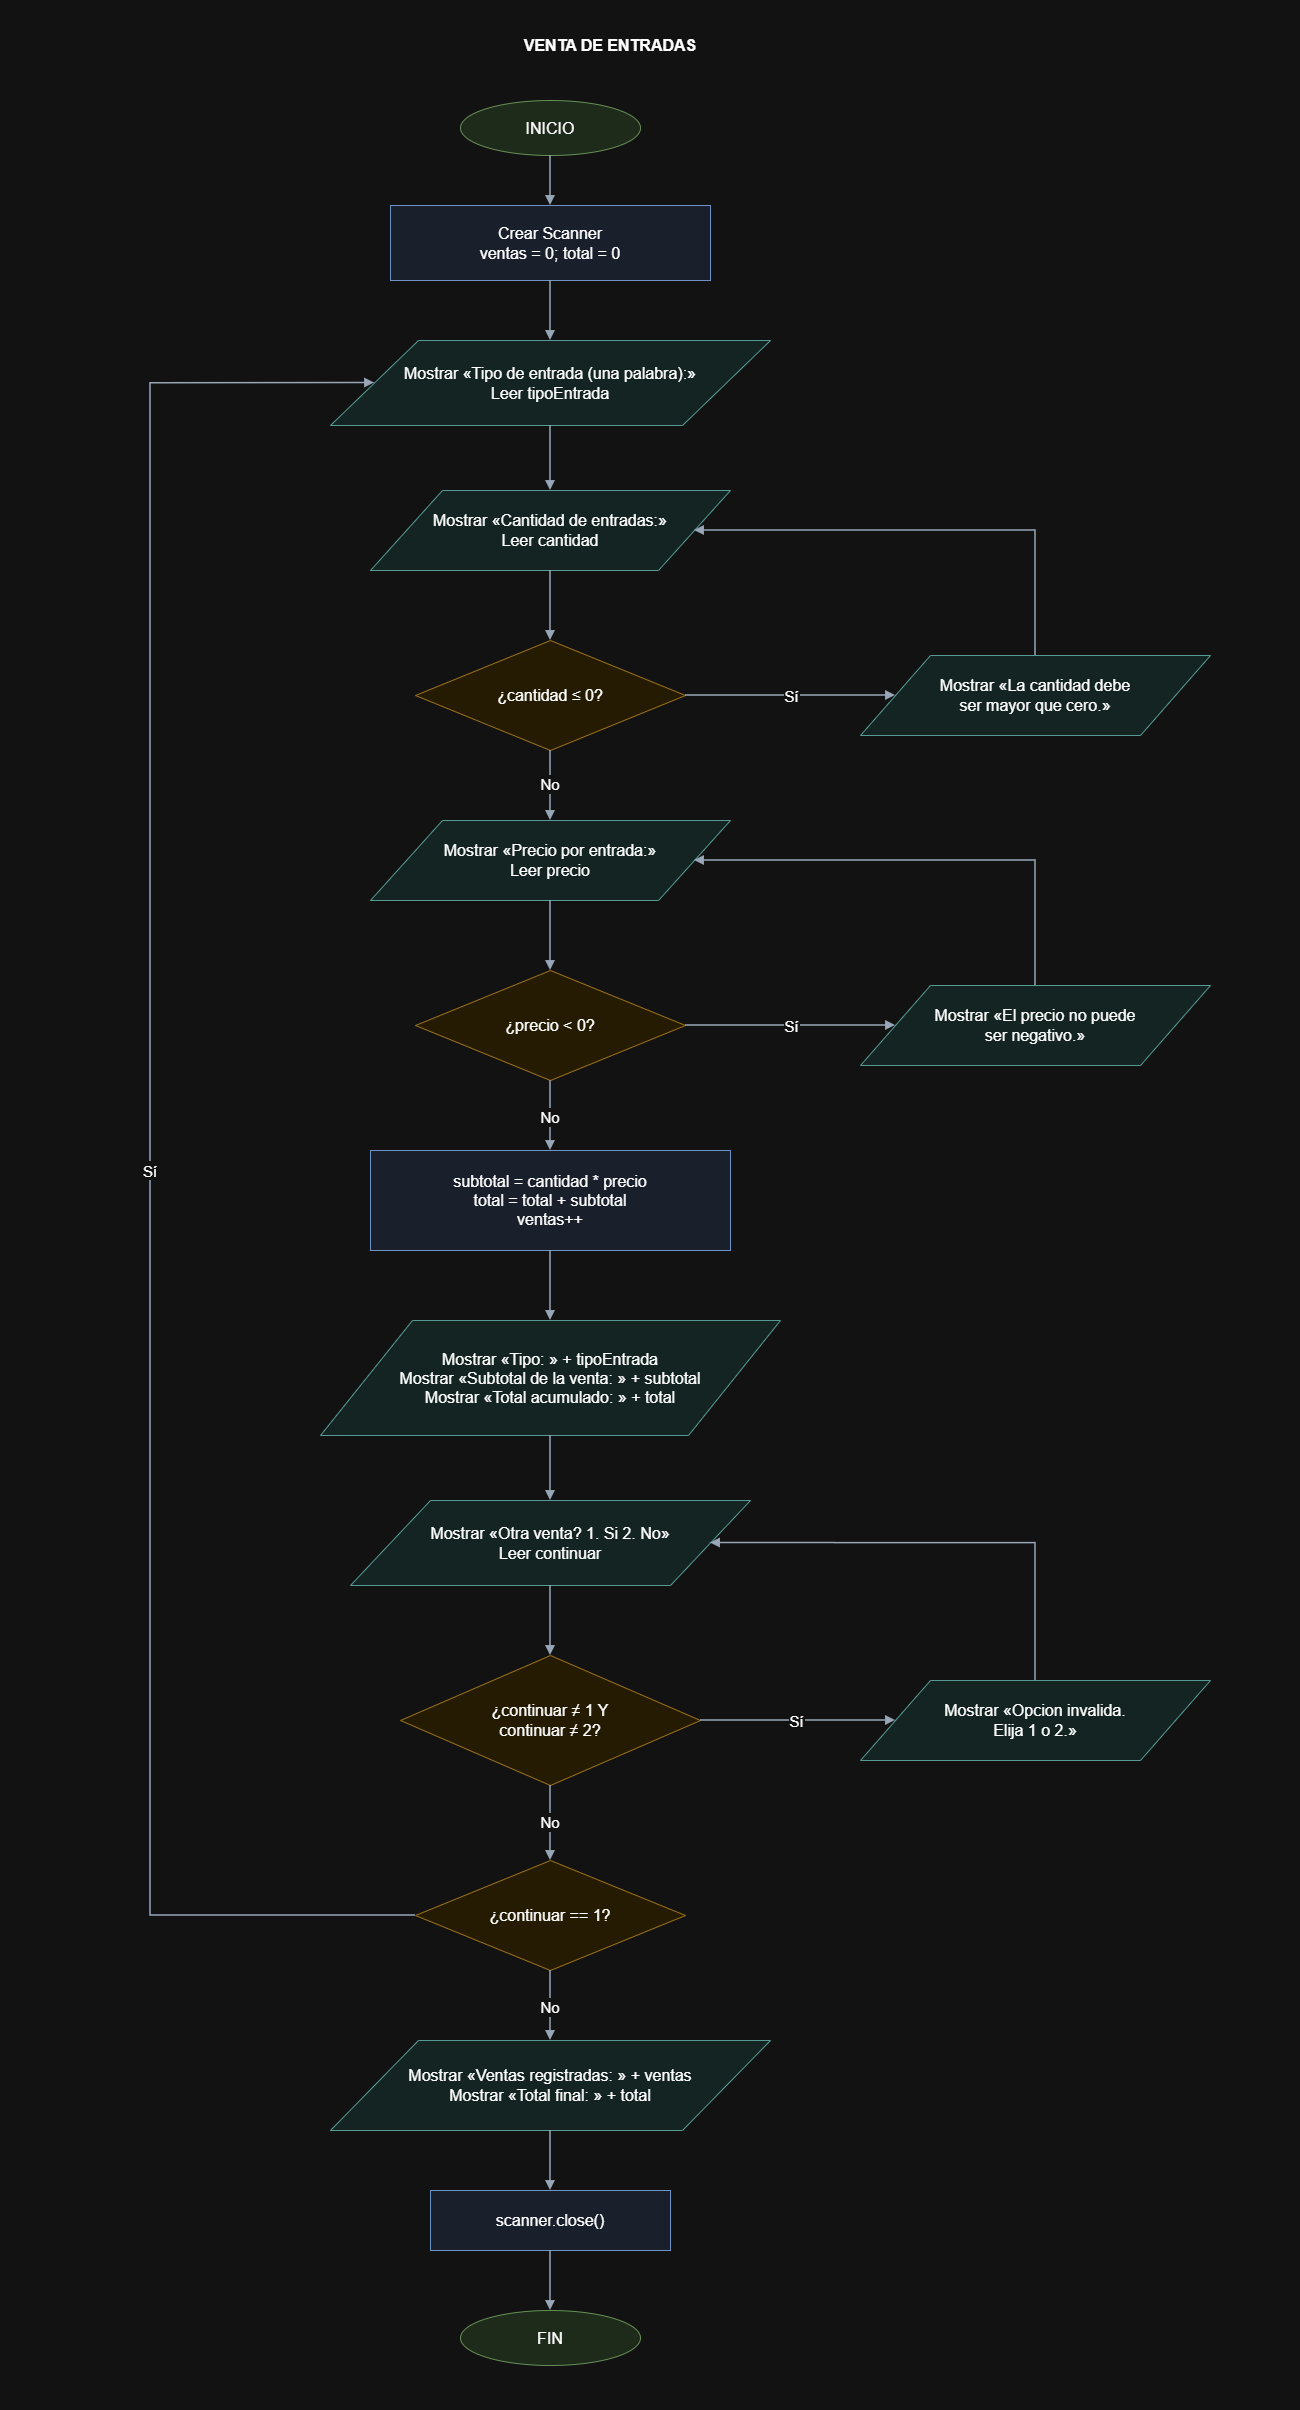

The diagram above was exported from draw.io. Its source (the exported page's mxGraphModel, read from the mxfile embedded in the PNG):
<mxGraphModel dx="3393" dy="2367" grid="1" gridSize="10" guides="1" tooltips="1" connect="1" arrows="1" fold="1" page="1" pageScale="1" pageWidth="1300" pageHeight="2410" math="0" shadow="0">
  <root>
    <mxCell id="0" />
    <mxCell id="1" parent="0" />
    <mxCell id="title" parent="1" style="text;strokeColor=none;fillColor=none;fontStyle=1;whiteSpace=wrap;html=0;fontFamily=Arial;fontSize=16;align=center;verticalAlign=middle;spacing=8;" value="VENTA DE ENTRADAS" vertex="1">
      <mxGeometry height="40" width="700" x="260" y="25" as="geometry" />
    </mxCell>
    <mxCell id="start" parent="1" style="ellipse;fillColor=#dcebd7;strokeColor=#5c8c48;whiteSpace=wrap;html=0;fontFamily=Arial;fontSize=16;align=center;verticalAlign=middle;spacing=8;" value="INICIO" vertex="1">
      <mxGeometry height="55" width="180" x="460" y="100" as="geometry" />
    </mxCell>
    <mxCell id="init" parent="1" style="rounded=0;fillColor=#e8f0fe;strokeColor=#4772ad;whiteSpace=wrap;html=0;fontFamily=Arial;fontSize=16;align=center;verticalAlign=middle;spacing=8;" value="Crear Scanner&#10;ventas = 0; total = 0" vertex="1">
      <mxGeometry height="75" width="320" x="390" y="205" as="geometry" />
    </mxCell>
    <mxCell id="type" parent="1" style="shape=parallelogram;perimeter=parallelogramPerimeter;fillColor=#e0f2f1;strokeColor=#32847c;whiteSpace=wrap;html=0;fontFamily=Arial;fontSize=16;align=center;verticalAlign=middle;spacing=8;" value="Mostrar «Tipo de entrada (una palabra):»&#10;Leer tipoEntrada" vertex="1">
      <mxGeometry height="85" width="440" x="330" y="340" as="geometry" />
    </mxCell>
    <mxCell id="quantity" parent="1" style="shape=parallelogram;perimeter=parallelogramPerimeter;fillColor=#e0f2f1;strokeColor=#32847c;whiteSpace=wrap;html=0;fontFamily=Arial;fontSize=16;align=center;verticalAlign=middle;spacing=8;" value="Mostrar «Cantidad de entradas:»&#10;Leer cantidad" vertex="1">
      <mxGeometry height="80" width="360" x="370" y="490" as="geometry" />
    </mxCell>
    <mxCell id="badquantity" parent="1" style="rhombus;fillColor=#fff3d6;strokeColor=#bd8b22;whiteSpace=wrap;html=0;fontFamily=Arial;fontSize=16;align=center;verticalAlign=middle;spacing=8;" value="¿cantidad ≤ 0?" vertex="1">
      <mxGeometry height="110" width="270" x="415" y="640" as="geometry" />
    </mxCell>
    <mxCell id="quantityerror" parent="1" style="shape=parallelogram;perimeter=parallelogramPerimeter;fillColor=#e0f2f1;strokeColor=#32847c;whiteSpace=wrap;html=0;fontFamily=Arial;fontSize=16;align=center;verticalAlign=middle;spacing=8;" value="Mostrar «La cantidad debe&#10;ser mayor que cero.»" vertex="1">
      <mxGeometry height="80" width="350" x="860" y="655" as="geometry" />
    </mxCell>
    <mxCell id="price" parent="1" style="shape=parallelogram;perimeter=parallelogramPerimeter;fillColor=#e0f2f1;strokeColor=#32847c;whiteSpace=wrap;html=0;fontFamily=Arial;fontSize=16;align=center;verticalAlign=middle;spacing=8;" value="Mostrar «Precio por entrada:»&#10;Leer precio" vertex="1">
      <mxGeometry height="80" width="360" x="370" y="820" as="geometry" />
    </mxCell>
    <mxCell id="badprice" parent="1" style="rhombus;fillColor=#fff3d6;strokeColor=#bd8b22;whiteSpace=wrap;html=0;fontFamily=Arial;fontSize=16;align=center;verticalAlign=middle;spacing=8;" value="¿precio &lt; 0?" vertex="1">
      <mxGeometry height="110" width="270" x="415" y="970" as="geometry" />
    </mxCell>
    <mxCell id="priceerror" parent="1" style="shape=parallelogram;perimeter=parallelogramPerimeter;fillColor=#e0f2f1;strokeColor=#32847c;whiteSpace=wrap;html=0;fontFamily=Arial;fontSize=16;align=center;verticalAlign=middle;spacing=8;" value="Mostrar «El precio no puede&#10;ser negativo.»" vertex="1">
      <mxGeometry height="80" width="350" x="860" y="985" as="geometry" />
    </mxCell>
    <mxCell id="calc" parent="1" style="rounded=0;fillColor=#e8f0fe;strokeColor=#4772ad;whiteSpace=wrap;html=0;fontFamily=Arial;fontSize=16;align=center;verticalAlign=middle;spacing=8;" value="subtotal = cantidad * precio&#10;total = total + subtotal&#10;ventas++" vertex="1">
      <mxGeometry height="100" width="360" x="370" y="1150" as="geometry" />
    </mxCell>
    <mxCell id="summary" parent="1" style="shape=parallelogram;perimeter=parallelogramPerimeter;fillColor=#e0f2f1;strokeColor=#32847c;whiteSpace=wrap;html=0;fontFamily=Arial;fontSize=16;align=center;verticalAlign=middle;spacing=8;" value="Mostrar «Tipo: » + tipoEntrada&#10;Mostrar «Subtotal de la venta: » + subtotal&#10;Mostrar «Total acumulado: » + total" vertex="1">
      <mxGeometry height="115" width="460" x="320" y="1320" as="geometry" />
    </mxCell>
    <mxCell id="continue" parent="1" style="shape=parallelogram;perimeter=parallelogramPerimeter;fillColor=#e0f2f1;strokeColor=#32847c;whiteSpace=wrap;html=0;fontFamily=Arial;fontSize=16;align=center;verticalAlign=middle;spacing=8;" value="Mostrar «Otra venta? 1. Si  2. No»&#10;Leer continuar" vertex="1">
      <mxGeometry height="85" width="400" x="350" y="1500" as="geometry" />
    </mxCell>
    <mxCell id="badoption" parent="1" style="rhombus;fillColor=#fff3d6;strokeColor=#bd8b22;whiteSpace=wrap;html=0;fontFamily=Arial;fontSize=16;align=center;verticalAlign=middle;spacing=8;" value="¿continuar ≠ 1 Y&#10;continuar ≠ 2?" vertex="1">
      <mxGeometry height="130" width="300" x="400" y="1655" as="geometry" />
    </mxCell>
    <mxCell id="optionerror" parent="1" style="shape=parallelogram;perimeter=parallelogramPerimeter;fillColor=#e0f2f1;strokeColor=#32847c;whiteSpace=wrap;html=0;fontFamily=Arial;fontSize=16;align=center;verticalAlign=middle;spacing=8;" value="Mostrar «Opcion invalida.&#10;Elija 1 o 2.»" vertex="1">
      <mxGeometry height="80" width="350" x="860" y="1680" as="geometry" />
    </mxCell>
    <mxCell id="repeat" parent="1" style="rhombus;fillColor=#fff3d6;strokeColor=#bd8b22;whiteSpace=wrap;html=0;fontFamily=Arial;fontSize=16;align=center;verticalAlign=middle;spacing=8;" value="¿continuar == 1?" vertex="1">
      <mxGeometry height="110" width="270" x="415" y="1860" as="geometry" />
    </mxCell>
    <mxCell id="totals" parent="1" style="shape=parallelogram;perimeter=parallelogramPerimeter;fillColor=#e0f2f1;strokeColor=#32847c;whiteSpace=wrap;html=0;fontFamily=Arial;fontSize=16;align=center;verticalAlign=middle;spacing=8;" value="Mostrar «Ventas registradas: » + ventas&#10;Mostrar «Total final: » + total" vertex="1">
      <mxGeometry height="90" width="440" x="330" y="2040" as="geometry" />
    </mxCell>
    <mxCell id="close" parent="1" style="rounded=0;fillColor=#e8f0fe;strokeColor=#4772ad;whiteSpace=wrap;html=0;fontFamily=Arial;fontSize=16;align=center;verticalAlign=middle;spacing=8;" value="scanner.close()" vertex="1">
      <mxGeometry height="60" width="240" x="430" y="2190" as="geometry" />
    </mxCell>
    <mxCell id="end" parent="1" style="ellipse;fillColor=#dcebd7;strokeColor=#5c8c48;whiteSpace=wrap;html=0;fontFamily=Arial;fontSize=16;align=center;verticalAlign=middle;spacing=8;" value="FIN" vertex="1">
      <mxGeometry height="55" width="180" x="460" y="2310" as="geometry" />
    </mxCell>
    <mxCell id="e21" edge="1" parent="1" source="start" style="edgeStyle=orthogonalEdgeStyle;rounded=0;html=0;endArrow=block;endFill=1;strokeColor=#46566b;strokeWidth=1.5;fontFamily=Arial;fontSize=15;labelBackgroundColor=#ffffff;exitX=0.5;exitY=1;exitDx=0;exitDy=0;entryX=0.5;entryY=0;entryDx=0;entryDy=0;" target="init" value="">
      <mxGeometry relative="1" as="geometry" />
    </mxCell>
    <mxCell id="e22" edge="1" parent="1" source="init" style="edgeStyle=orthogonalEdgeStyle;rounded=0;html=0;endArrow=block;endFill=1;strokeColor=#46566b;strokeWidth=1.5;fontFamily=Arial;fontSize=15;labelBackgroundColor=#ffffff;exitX=0.5;exitY=1;exitDx=0;exitDy=0;entryX=0.5;entryY=0;entryDx=0;entryDy=0;" target="type" value="">
      <mxGeometry relative="1" as="geometry" />
    </mxCell>
    <mxCell id="e23" edge="1" parent="1" source="type" style="edgeStyle=orthogonalEdgeStyle;rounded=0;html=0;endArrow=block;endFill=1;strokeColor=#46566b;strokeWidth=1.5;fontFamily=Arial;fontSize=15;labelBackgroundColor=#ffffff;exitX=0.5;exitY=1;exitDx=0;exitDy=0;entryX=0.5;entryY=0;entryDx=0;entryDy=0;" target="quantity" value="">
      <mxGeometry relative="1" as="geometry" />
    </mxCell>
    <mxCell id="e24" edge="1" parent="1" source="quantity" style="edgeStyle=orthogonalEdgeStyle;rounded=0;html=0;endArrow=block;endFill=1;strokeColor=#46566b;strokeWidth=1.5;fontFamily=Arial;fontSize=15;labelBackgroundColor=#ffffff;exitX=0.5;exitY=1;exitDx=0;exitDy=0;entryX=0.5;entryY=0;entryDx=0;entryDy=0;" target="badquantity" value="">
      <mxGeometry relative="1" as="geometry" />
    </mxCell>
    <mxCell id="e25" edge="1" parent="1" source="price" style="edgeStyle=orthogonalEdgeStyle;rounded=0;html=0;endArrow=block;endFill=1;strokeColor=#46566b;strokeWidth=1.5;fontFamily=Arial;fontSize=15;labelBackgroundColor=#ffffff;exitX=0.5;exitY=1;exitDx=0;exitDy=0;entryX=0.5;entryY=0;entryDx=0;entryDy=0;" target="badprice" value="">
      <mxGeometry relative="1" as="geometry" />
    </mxCell>
    <mxCell id="e26" edge="1" parent="1" source="calc" style="edgeStyle=orthogonalEdgeStyle;rounded=0;html=0;endArrow=block;endFill=1;strokeColor=#46566b;strokeWidth=1.5;fontFamily=Arial;fontSize=15;labelBackgroundColor=#ffffff;exitX=0.5;exitY=1;exitDx=0;exitDy=0;entryX=0.5;entryY=0;entryDx=0;entryDy=0;" target="summary" value="">
      <mxGeometry relative="1" as="geometry" />
    </mxCell>
    <mxCell id="e27" edge="1" parent="1" source="summary" style="edgeStyle=orthogonalEdgeStyle;rounded=0;html=0;endArrow=block;endFill=1;strokeColor=#46566b;strokeWidth=1.5;fontFamily=Arial;fontSize=15;labelBackgroundColor=#ffffff;exitX=0.5;exitY=1;exitDx=0;exitDy=0;entryX=0.5;entryY=0;entryDx=0;entryDy=0;" target="continue" value="">
      <mxGeometry relative="1" as="geometry" />
    </mxCell>
    <mxCell id="e28" edge="1" parent="1" source="continue" style="edgeStyle=orthogonalEdgeStyle;rounded=0;html=0;endArrow=block;endFill=1;strokeColor=#46566b;strokeWidth=1.5;fontFamily=Arial;fontSize=15;labelBackgroundColor=#ffffff;exitX=0.5;exitY=1;exitDx=0;exitDy=0;entryX=0.5;entryY=0;entryDx=0;entryDy=0;" target="badoption" value="">
      <mxGeometry relative="1" as="geometry" />
    </mxCell>
    <mxCell id="e29" edge="1" parent="1" source="totals" style="edgeStyle=orthogonalEdgeStyle;rounded=0;html=0;endArrow=block;endFill=1;strokeColor=#46566b;strokeWidth=1.5;fontFamily=Arial;fontSize=15;labelBackgroundColor=#ffffff;exitX=0.5;exitY=1;exitDx=0;exitDy=0;entryX=0.5;entryY=0;entryDx=0;entryDy=0;" target="close" value="">
      <mxGeometry relative="1" as="geometry" />
    </mxCell>
    <mxCell id="e30" edge="1" parent="1" source="close" style="edgeStyle=orthogonalEdgeStyle;rounded=0;html=0;endArrow=block;endFill=1;strokeColor=#46566b;strokeWidth=1.5;fontFamily=Arial;fontSize=15;labelBackgroundColor=#ffffff;exitX=0.5;exitY=1;exitDx=0;exitDy=0;entryX=0.5;entryY=0;entryDx=0;entryDy=0;" target="end" value="">
      <mxGeometry relative="1" as="geometry" />
    </mxCell>
    <mxCell id="e31" edge="1" parent="1" source="badquantity" style="edgeStyle=orthogonalEdgeStyle;rounded=0;html=0;endArrow=block;endFill=1;strokeColor=#46566b;strokeWidth=1.5;fontFamily=Arial;fontSize=15;labelBackgroundColor=#ffffff;exitX=1;exitY=0.5;exitDx=0;exitDy=0;entryX=0;entryY=0.5;entryDx=0;entryDy=0;" target="quantityerror" value="Sí">
      <mxGeometry relative="1" as="geometry" />
    </mxCell>
    <mxCell id="e32" edge="1" parent="1" source="quantityerror" style="edgeStyle=orthogonalEdgeStyle;rounded=0;html=0;endArrow=block;endFill=1;strokeColor=#46566b;strokeWidth=1.5;fontFamily=Arial;fontSize=15;labelBackgroundColor=#ffffff;exitX=0.5;exitY=0;exitDx=0;exitDy=0;entryX=1;entryY=0.5;entryDx=0;entryDy=0;" target="quantity" value="">
      <mxGeometry relative="1" as="geometry">
        <Array as="points">
          <mxPoint x="1035" y="530" />
        </Array>
      </mxGeometry>
    </mxCell>
    <mxCell id="e33" edge="1" parent="1" source="badquantity" style="edgeStyle=orthogonalEdgeStyle;rounded=0;html=0;endArrow=block;endFill=1;strokeColor=#46566b;strokeWidth=1.5;fontFamily=Arial;fontSize=15;labelBackgroundColor=#ffffff;exitX=0.5;exitY=1;exitDx=0;exitDy=0;entryX=0.5;entryY=0;entryDx=0;entryDy=0;" target="price" value="No">
      <mxGeometry relative="1" as="geometry" />
    </mxCell>
    <mxCell id="e34" edge="1" parent="1" source="badprice" style="edgeStyle=orthogonalEdgeStyle;rounded=0;html=0;endArrow=block;endFill=1;strokeColor=#46566b;strokeWidth=1.5;fontFamily=Arial;fontSize=15;labelBackgroundColor=#ffffff;exitX=1;exitY=0.5;exitDx=0;exitDy=0;entryX=0;entryY=0.5;entryDx=0;entryDy=0;" target="priceerror" value="Sí">
      <mxGeometry relative="1" as="geometry" />
    </mxCell>
    <mxCell id="e35" edge="1" parent="1" source="priceerror" style="edgeStyle=orthogonalEdgeStyle;rounded=0;html=0;endArrow=block;endFill=1;strokeColor=#46566b;strokeWidth=1.5;fontFamily=Arial;fontSize=15;labelBackgroundColor=#ffffff;exitX=0.5;exitY=0;exitDx=0;exitDy=0;entryX=1;entryY=0.5;entryDx=0;entryDy=0;" target="price" value="">
      <mxGeometry relative="1" as="geometry">
        <Array as="points">
          <mxPoint x="1035" y="860" />
        </Array>
      </mxGeometry>
    </mxCell>
    <mxCell id="e36" edge="1" parent="1" source="badprice" style="edgeStyle=orthogonalEdgeStyle;rounded=0;html=0;endArrow=block;endFill=1;strokeColor=#46566b;strokeWidth=1.5;fontFamily=Arial;fontSize=15;labelBackgroundColor=#ffffff;exitX=0.5;exitY=1;exitDx=0;exitDy=0;entryX=0.5;entryY=0;entryDx=0;entryDy=0;" target="calc" value="No">
      <mxGeometry relative="1" as="geometry" />
    </mxCell>
    <mxCell id="e37" edge="1" parent="1" source="badoption" style="edgeStyle=orthogonalEdgeStyle;rounded=0;html=0;endArrow=block;endFill=1;strokeColor=#46566b;strokeWidth=1.5;fontFamily=Arial;fontSize=15;labelBackgroundColor=#ffffff;exitX=1;exitY=0.5;exitDx=0;exitDy=0;entryX=0;entryY=0.5;entryDx=0;entryDy=0;" target="optionerror" value="Sí">
      <mxGeometry relative="1" as="geometry" />
    </mxCell>
    <mxCell id="e38" edge="1" parent="1" source="optionerror" style="edgeStyle=orthogonalEdgeStyle;rounded=0;html=0;endArrow=block;endFill=1;strokeColor=#46566b;strokeWidth=1.5;fontFamily=Arial;fontSize=15;labelBackgroundColor=#ffffff;exitX=0.5;exitY=0;exitDx=0;exitDy=0;entryX=1;entryY=0.5;entryDx=0;entryDy=0;" target="continue" value="">
      <mxGeometry relative="1" as="geometry">
        <Array as="points">
          <mxPoint x="1035" y="1542.5" />
        </Array>
      </mxGeometry>
    </mxCell>
    <mxCell id="e39" edge="1" parent="1" source="badoption" style="edgeStyle=orthogonalEdgeStyle;rounded=0;html=0;endArrow=block;endFill=1;strokeColor=#46566b;strokeWidth=1.5;fontFamily=Arial;fontSize=15;labelBackgroundColor=#ffffff;exitX=0.5;exitY=1;exitDx=0;exitDy=0;entryX=0.5;entryY=0;entryDx=0;entryDy=0;" target="repeat" value="No">
      <mxGeometry relative="1" as="geometry" />
    </mxCell>
    <mxCell id="e40" edge="1" parent="1" source="repeat" style="edgeStyle=orthogonalEdgeStyle;rounded=0;html=0;endArrow=block;endFill=1;strokeColor=#46566b;strokeWidth=1.5;fontFamily=Arial;fontSize=15;labelBackgroundColor=#ffffff;exitX=0;exitY=0.5;exitDx=0;exitDy=0;entryX=0;entryY=0.5;entryDx=0;entryDy=0;" target="type" value="Sí">
      <mxGeometry relative="1" as="geometry">
        <Array as="points">
          <mxPoint x="150" y="1915" />
          <mxPoint x="150" y="382.5" />
        </Array>
      </mxGeometry>
    </mxCell>
    <mxCell id="e41" edge="1" parent="1" source="repeat" style="edgeStyle=orthogonalEdgeStyle;rounded=0;html=0;endArrow=block;endFill=1;strokeColor=#46566b;strokeWidth=1.5;fontFamily=Arial;fontSize=15;labelBackgroundColor=#ffffff;exitX=0.5;exitY=1;exitDx=0;exitDy=0;entryX=0.5;entryY=0;entryDx=0;entryDy=0;" target="totals" value="No">
      <mxGeometry relative="1" as="geometry" />
    </mxCell>
  </root>
</mxGraphModel>